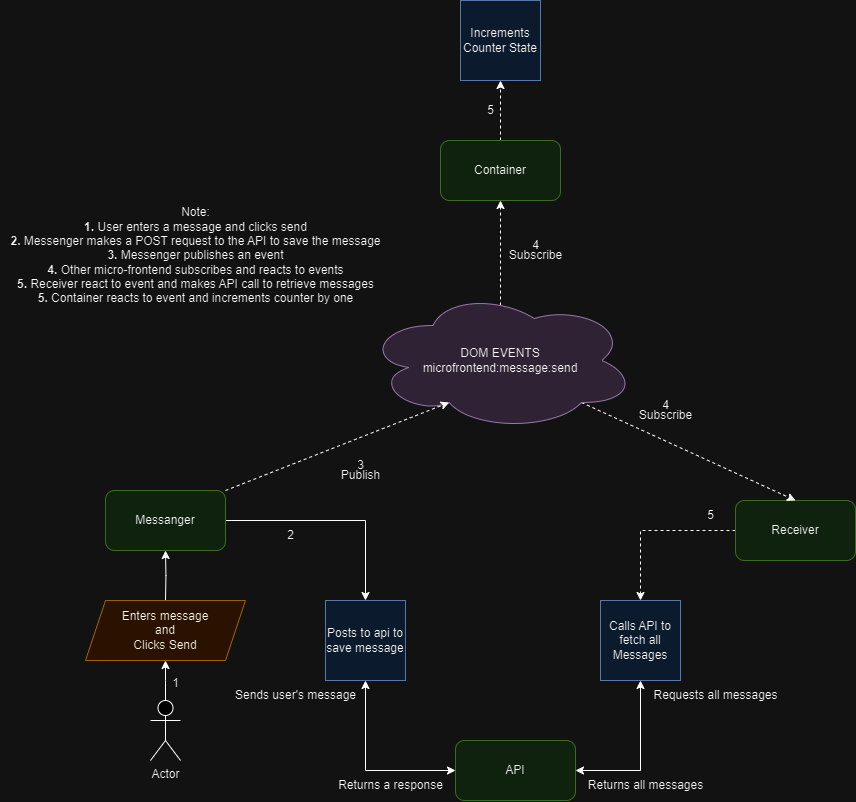

The diagram above was exported from draw.io. Its source (the exported page's mxGraphModel, read from the mxfile embedded in the PNG):
<mxGraphModel dx="1664" dy="1579" grid="1" gridSize="10" guides="1" tooltips="1" connect="1" arrows="1" fold="1" page="1" pageScale="1" pageWidth="850" pageHeight="1100" math="0" shadow="0">
  <root>
    <mxCell id="0" />
    <mxCell id="1" parent="0" />
    <mxCell id="bcy3Wl-tqxTMZa11CifP-24" style="edgeStyle=orthogonalEdgeStyle;rounded=0;orthogonalLoop=1;jettySize=auto;html=1;entryX=0.5;entryY=1;entryDx=0;entryDy=0;dashed=1;" edge="1" parent="1" source="bcy3Wl-tqxTMZa11CifP-1" target="bcy3Wl-tqxTMZa11CifP-23">
      <mxGeometry relative="1" as="geometry" />
    </mxCell>
    <mxCell id="bcy3Wl-tqxTMZa11CifP-1" value="Container" style="rounded=1;whiteSpace=wrap;html=1;fillColor=#d5e8d4;strokeColor=#82b366;" vertex="1" parent="1">
      <mxGeometry x="225" y="280" width="120" height="60" as="geometry" />
    </mxCell>
    <mxCell id="bcy3Wl-tqxTMZa11CifP-34" style="edgeStyle=orthogonalEdgeStyle;rounded=0;orthogonalLoop=1;jettySize=auto;html=1;entryX=0.5;entryY=0;entryDx=0;entryDy=0;" edge="1" parent="1" source="bcy3Wl-tqxTMZa11CifP-2" target="bcy3Wl-tqxTMZa11CifP-33">
      <mxGeometry relative="1" as="geometry" />
    </mxCell>
    <mxCell id="bcy3Wl-tqxTMZa11CifP-2" value="Messanger" style="rounded=1;whiteSpace=wrap;html=1;fillColor=#d5e8d4;strokeColor=#82b366;" vertex="1" parent="1">
      <mxGeometry x="-110" y="630" width="120" height="60" as="geometry" />
    </mxCell>
    <mxCell id="bcy3Wl-tqxTMZa11CifP-22" style="edgeStyle=orthogonalEdgeStyle;rounded=0;orthogonalLoop=1;jettySize=auto;html=1;entryX=0.5;entryY=0;entryDx=0;entryDy=0;dashed=1;" edge="1" parent="1" source="bcy3Wl-tqxTMZa11CifP-3" target="bcy3Wl-tqxTMZa11CifP-21">
      <mxGeometry relative="1" as="geometry" />
    </mxCell>
    <mxCell id="bcy3Wl-tqxTMZa11CifP-3" value="Receiver" style="rounded=1;whiteSpace=wrap;html=1;fillColor=#d5e8d4;strokeColor=#82b366;" vertex="1" parent="1">
      <mxGeometry x="520" y="640" width="120" height="60" as="geometry" />
    </mxCell>
    <mxCell id="bcy3Wl-tqxTMZa11CifP-7" style="rounded=0;orthogonalLoop=1;jettySize=auto;html=1;exitX=0.8;exitY=0.8;exitDx=0;exitDy=0;exitPerimeter=0;entryX=0.5;entryY=0;entryDx=0;entryDy=0;dashed=1;" edge="1" parent="1" source="bcy3Wl-tqxTMZa11CifP-4" target="bcy3Wl-tqxTMZa11CifP-3">
      <mxGeometry relative="1" as="geometry" />
    </mxCell>
    <mxCell id="bcy3Wl-tqxTMZa11CifP-8" style="rounded=0;orthogonalLoop=1;jettySize=auto;html=1;exitX=0.5;exitY=0.107;exitDx=0;exitDy=0;exitPerimeter=0;entryX=0.5;entryY=1;entryDx=0;entryDy=0;dashed=1;" edge="1" parent="1" source="bcy3Wl-tqxTMZa11CifP-4" target="bcy3Wl-tqxTMZa11CifP-1">
      <mxGeometry relative="1" as="geometry" />
    </mxCell>
    <mxCell id="bcy3Wl-tqxTMZa11CifP-4" value="DOM EVENTS&lt;br&gt;microfrontend:message:send" style="ellipse;shape=cloud;whiteSpace=wrap;html=1;fillColor=#e1d5e7;strokeColor=#9673a6;" vertex="1" parent="1">
      <mxGeometry x="150" y="430" width="270" height="140" as="geometry" />
    </mxCell>
    <mxCell id="bcy3Wl-tqxTMZa11CifP-5" style="rounded=0;orthogonalLoop=1;jettySize=auto;html=1;exitX=1;exitY=0;exitDx=0;exitDy=0;entryX=0.31;entryY=0.8;entryDx=0;entryDy=0;entryPerimeter=0;dashed=1;" edge="1" parent="1" source="bcy3Wl-tqxTMZa11CifP-2" target="bcy3Wl-tqxTMZa11CifP-4">
      <mxGeometry relative="1" as="geometry" />
    </mxCell>
    <mxCell id="bcy3Wl-tqxTMZa11CifP-6" value="Publish" style="text;html=1;align=center;verticalAlign=middle;resizable=0;points=[];autosize=1;strokeColor=none;fillColor=none;" vertex="1" parent="1">
      <mxGeometry x="115" y="600" width="60" height="30" as="geometry" />
    </mxCell>
    <mxCell id="bcy3Wl-tqxTMZa11CifP-9" value="Subscribe" style="text;html=1;align=center;verticalAlign=middle;resizable=0;points=[];autosize=1;strokeColor=none;fillColor=none;" vertex="1" parent="1">
      <mxGeometry x="280" y="380" width="80" height="30" as="geometry" />
    </mxCell>
    <mxCell id="bcy3Wl-tqxTMZa11CifP-10" value="Subscribe" style="text;html=1;align=center;verticalAlign=middle;resizable=0;points=[];autosize=1;strokeColor=none;fillColor=none;" vertex="1" parent="1">
      <mxGeometry x="410" y="540" width="80" height="30" as="geometry" />
    </mxCell>
    <mxCell id="bcy3Wl-tqxTMZa11CifP-13" style="edgeStyle=orthogonalEdgeStyle;rounded=0;orthogonalLoop=1;jettySize=auto;html=1;entryX=0.5;entryY=1;entryDx=0;entryDy=0;" edge="1" parent="1" source="bcy3Wl-tqxTMZa11CifP-11">
      <mxGeometry relative="1" as="geometry">
        <mxPoint x="-50" y="800" as="targetPoint" />
      </mxGeometry>
    </mxCell>
    <mxCell id="bcy3Wl-tqxTMZa11CifP-11" value="Actor" style="shape=umlActor;verticalLabelPosition=bottom;verticalAlign=top;html=1;outlineConnect=0;" vertex="1" parent="1">
      <mxGeometry x="-65" y="840" width="30" height="60" as="geometry" />
    </mxCell>
    <mxCell id="bcy3Wl-tqxTMZa11CifP-14" style="edgeStyle=orthogonalEdgeStyle;rounded=0;orthogonalLoop=1;jettySize=auto;html=1;entryX=0.5;entryY=1;entryDx=0;entryDy=0;" edge="1" parent="1" target="bcy3Wl-tqxTMZa11CifP-2">
      <mxGeometry relative="1" as="geometry">
        <mxPoint x="-50" y="740" as="sourcePoint" />
      </mxGeometry>
    </mxCell>
    <mxCell id="bcy3Wl-tqxTMZa11CifP-12" value="Enters message&lt;br&gt;and&lt;br&gt;Clicks Send" style="shape=parallelogram;perimeter=parallelogramPerimeter;whiteSpace=wrap;html=1;fixedSize=1;fillColor=#ffe6cc;strokeColor=#d79b00;" vertex="1" parent="1">
      <mxGeometry x="-130" y="740" width="160" height="60" as="geometry" />
    </mxCell>
    <mxCell id="bcy3Wl-tqxTMZa11CifP-15" value="1" style="text;html=1;align=center;verticalAlign=middle;resizable=0;points=[];autosize=1;strokeColor=none;fillColor=none;" vertex="1" parent="1">
      <mxGeometry x="-55" y="808" width="30" height="30" as="geometry" />
    </mxCell>
    <mxCell id="bcy3Wl-tqxTMZa11CifP-17" value="3" style="text;html=1;align=center;verticalAlign=middle;resizable=0;points=[];autosize=1;strokeColor=none;fillColor=none;" vertex="1" parent="1">
      <mxGeometry x="130" y="590" width="30" height="30" as="geometry" />
    </mxCell>
    <mxCell id="bcy3Wl-tqxTMZa11CifP-18" value="4" style="text;html=1;align=center;verticalAlign=middle;resizable=0;points=[];autosize=1;strokeColor=none;fillColor=none;" vertex="1" parent="1">
      <mxGeometry x="305" y="370" width="30" height="30" as="geometry" />
    </mxCell>
    <mxCell id="bcy3Wl-tqxTMZa11CifP-19" value="4" style="text;html=1;align=center;verticalAlign=middle;resizable=0;points=[];autosize=1;strokeColor=none;fillColor=none;" vertex="1" parent="1">
      <mxGeometry x="435" y="530" width="30" height="30" as="geometry" />
    </mxCell>
    <mxCell id="bcy3Wl-tqxTMZa11CifP-28" style="edgeStyle=orthogonalEdgeStyle;rounded=0;orthogonalLoop=1;jettySize=auto;html=1;entryX=1;entryY=0.5;entryDx=0;entryDy=0;exitX=0.5;exitY=1;exitDx=0;exitDy=0;startArrow=classic;startFill=1;" edge="1" parent="1" source="bcy3Wl-tqxTMZa11CifP-21" target="bcy3Wl-tqxTMZa11CifP-26">
      <mxGeometry relative="1" as="geometry" />
    </mxCell>
    <mxCell id="bcy3Wl-tqxTMZa11CifP-21" value="Calls API to fetch all Messages" style="whiteSpace=wrap;html=1;aspect=fixed;fillColor=#dae8fc;strokeColor=#6c8ebf;" vertex="1" parent="1">
      <mxGeometry x="385" y="740" width="80" height="80" as="geometry" />
    </mxCell>
    <mxCell id="bcy3Wl-tqxTMZa11CifP-23" value="Increments Counter State" style="whiteSpace=wrap;html=1;aspect=fixed;fillColor=#dae8fc;strokeColor=#6c8ebf;" vertex="1" parent="1">
      <mxGeometry x="245" y="140" width="80" height="80" as="geometry" />
    </mxCell>
    <mxCell id="bcy3Wl-tqxTMZa11CifP-25" value="Note:&lt;div&gt;&lt;b&gt;1.&lt;/b&gt; User enters a message and clicks send&lt;/div&gt;&lt;div&gt;&lt;b&gt;2.&lt;/b&gt; Messenger makes a POST request to the API to save the message&lt;/div&gt;&lt;div&gt;&lt;b&gt;3.&lt;/b&gt; Messenger publishes an event&lt;/div&gt;&lt;div&gt;&lt;b&gt;4.&lt;/b&gt; Other micro-frontend subscribes and reacts to events&lt;/div&gt;&lt;div&gt;&lt;b&gt;5.&lt;/b&gt; Receiver react to event and makes API call to retrieve messages&lt;/div&gt;&lt;div&gt;&lt;b&gt;5.&lt;/b&gt; Container reacts to event and increments counter by one&lt;/div&gt;" style="text;html=1;align=center;verticalAlign=middle;resizable=0;points=[];autosize=1;strokeColor=none;fillColor=none;" vertex="1" parent="1">
      <mxGeometry x="-215" y="340" width="390" height="110" as="geometry" />
    </mxCell>
    <mxCell id="bcy3Wl-tqxTMZa11CifP-26" value="API" style="rounded=1;whiteSpace=wrap;html=1;fillColor=#d5e8d4;strokeColor=#82b366;" vertex="1" parent="1">
      <mxGeometry x="240" y="880" width="120" height="60" as="geometry" />
    </mxCell>
    <mxCell id="bcy3Wl-tqxTMZa11CifP-30" value="Requests all messages" style="text;html=1;align=center;verticalAlign=middle;resizable=0;points=[];autosize=1;strokeColor=none;fillColor=none;" vertex="1" parent="1">
      <mxGeometry x="425" y="820" width="150" height="30" as="geometry" />
    </mxCell>
    <mxCell id="bcy3Wl-tqxTMZa11CifP-32" value="Returns all messages" style="text;html=1;align=center;verticalAlign=middle;resizable=0;points=[];autosize=1;strokeColor=none;fillColor=none;" vertex="1" parent="1">
      <mxGeometry x="360" y="910" width="140" height="30" as="geometry" />
    </mxCell>
    <mxCell id="bcy3Wl-tqxTMZa11CifP-35" style="edgeStyle=orthogonalEdgeStyle;rounded=0;orthogonalLoop=1;jettySize=auto;html=1;entryX=0;entryY=0.5;entryDx=0;entryDy=0;exitX=0.5;exitY=1;exitDx=0;exitDy=0;startArrow=classic;startFill=1;" edge="1" parent="1" source="bcy3Wl-tqxTMZa11CifP-33" target="bcy3Wl-tqxTMZa11CifP-26">
      <mxGeometry relative="1" as="geometry" />
    </mxCell>
    <mxCell id="bcy3Wl-tqxTMZa11CifP-33" value="Posts to api to save message" style="whiteSpace=wrap;html=1;aspect=fixed;fillColor=#dae8fc;strokeColor=#6c8ebf;" vertex="1" parent="1">
      <mxGeometry x="110" y="740" width="80" height="80" as="geometry" />
    </mxCell>
    <mxCell id="bcy3Wl-tqxTMZa11CifP-36" value="2" style="text;html=1;align=center;verticalAlign=middle;resizable=0;points=[];autosize=1;strokeColor=none;fillColor=none;" vertex="1" parent="1">
      <mxGeometry x="60" y="660" width="30" height="30" as="geometry" />
    </mxCell>
    <mxCell id="bcy3Wl-tqxTMZa11CifP-37" value="Sends user's message" style="text;html=1;align=center;verticalAlign=middle;resizable=0;points=[];autosize=1;strokeColor=none;fillColor=none;" vertex="1" parent="1">
      <mxGeometry x="10" y="820" width="140" height="30" as="geometry" />
    </mxCell>
    <mxCell id="bcy3Wl-tqxTMZa11CifP-38" value="Returns a response" style="text;html=1;align=center;verticalAlign=middle;resizable=0;points=[];autosize=1;strokeColor=none;fillColor=none;" vertex="1" parent="1">
      <mxGeometry x="110" y="910" width="130" height="30" as="geometry" />
    </mxCell>
    <mxCell id="bcy3Wl-tqxTMZa11CifP-39" value="5" style="text;html=1;align=center;verticalAlign=middle;resizable=0;points=[];autosize=1;strokeColor=none;fillColor=none;" vertex="1" parent="1">
      <mxGeometry x="480" y="640" width="30" height="30" as="geometry" />
    </mxCell>
    <mxCell id="bcy3Wl-tqxTMZa11CifP-40" value="5" style="text;html=1;align=center;verticalAlign=middle;resizable=0;points=[];autosize=1;strokeColor=none;fillColor=none;" vertex="1" parent="1">
      <mxGeometry x="260" y="235" width="30" height="30" as="geometry" />
    </mxCell>
  </root>
</mxGraphModel>